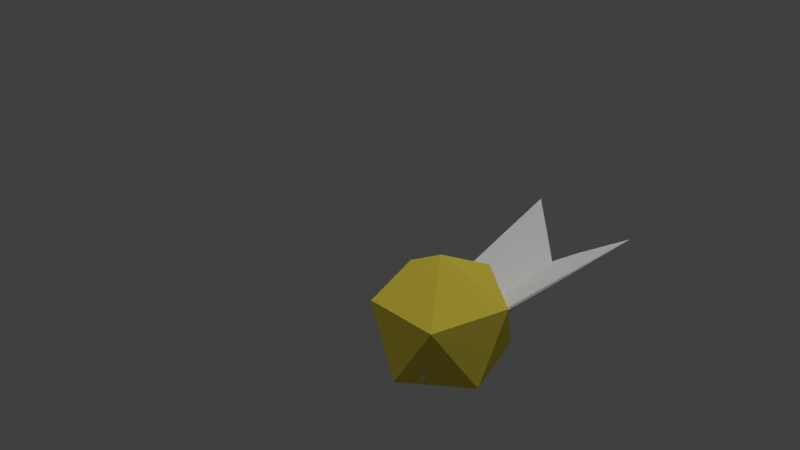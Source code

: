 # Source: Shly_new_rigged.blend  (saved by Blender 2.78.0; exported with 4.5.12 LTS)
import bpy
from mathutils import Matrix  # noqa: F401  (used for matrix-valued properties, if any)

bpy.ops.wm.read_factory_settings(use_empty=True)
scene = bpy.context.scene
scene.name = 'Scene'

# ---- collections
col_collection_1 = bpy.data.collections.new('Collection 1'); scene.collection.children.link(col_collection_1)

# ---- materials (node trees are filled in below, after node groups)
mat_material_005 = bpy.data.materials.new('Material.005')
mat_material_005.alpha_threshold = 0.0
mat_material_005.use_transparent_shadow = False
mat_material_005.roughness = 0.5
mat_material_004 = bpy.data.materials.new('Material.004')
mat_material_004.alpha_threshold = 0.0
mat_material_004.use_transparent_shadow = False
mat_material_004.roughness = 0.5
mat_material = bpy.data.materials.new('Material')
mat_material.alpha_threshold = 0.0
mat_material.use_transparent_shadow = False
mat_material.diffuse_color = (0.8, 0.6701, 0.06782, 1.0)
mat_material.roughness = 0.5
mat_material_001 = bpy.data.materials.new('Material.001')
mat_material_001.alpha_threshold = 0.0
mat_material_001.use_transparent_shadow = False
mat_material_001.diffuse_color = (0.03207, 0.03207, 0.03207, 1.0)
mat_material_001.specular_color = (1.0, 0.07768, 0.06154)
mat_material_001.roughness = 0.5
mat_material_001.specular_intensity = 1.0
mat_material_003 = bpy.data.materials.new('Material.003')
mat_material_003.alpha_threshold = 0.0
mat_material_003.use_transparent_shadow = False
mat_material_003.diffuse_color = (0.8, 0.001878, 0.0, 1.0)
mat_material_003.roughness = 0.5
mat_material_003.specular_intensity = 1.0

# ---- material node trees

# ---- world
world_world = bpy.data.worlds.new('World'); scene.world = world_world
world_world.color = (0.05088, 0.05088, 0.05088)
world_world.use_sun_shadow = False
world_world.sun_shadow_jitter_overblur = 0.0
world_world.cycles.sampling_method = 'MANUAL'

# ---- cameras
cam_camera = bpy.data.cameras.new('Camera')
cam_camera.clip_end = 100.0
cam_camera.lens = 35.0
cam_camera.sensor_width = 32.0
cam_camera.sensor_height = 18.0
cam_camera.ortho_scale = 7.314
cam_camera.dof.focus_distance = 0.0
cam_camera.dof.aperture_fstop = 128.0

# ---- lights
light_spot_001 = bpy.data.lights.new('Spot.001', 'SPOT')
light_spot_001.transmission_factor = 0.0
light_spot_001.energy = 100.0
light_spot_001.shadow_buffer_clip_start = 0.5
light_spot_001.shadow_soft_size = 0.1
light_spot_001.shadow_maximum_resolution = 0.006
light_spot_001.use_absolute_resolution = True
light_spot = bpy.data.lights.new('Spot', 'SPOT')
light_spot.transmission_factor = 0.0
light_spot.energy = 100.0
light_spot.shadow_buffer_clip_start = 0.5
light_spot.shadow_soft_size = 0.1
light_spot.shadow_maximum_resolution = 0.006
light_spot.use_absolute_resolution = True
light_sun = bpy.data.lights.new('Sun', 'SUN')
light_sun.transmission_factor = 0.0
light_sun.angle = 0.1993
light_sun.energy = 1.0
light_sun.shadow_buffer_clip_start = 0.5
light_sun.shadow_soft_size = 0.1
light_sun.shadow_cascade_max_distance = 1000.0
light_lamp = bpy.data.lights.new('Lamp', 'POINT')
light_lamp.transmission_factor = 0.0
light_lamp.cutoff_distance = 30.0
light_lamp.energy = 100.0
light_lamp.shadow_buffer_clip_start = 1.001
light_lamp.shadow_soft_size = 0.1
light_lamp.shadow_maximum_resolution = 0.006
light_lamp.use_absolute_resolution = True

# ---- meshes
me_plane_001 = bpy.data.meshes.new('Plane.001')
me_plane_001.from_pydata([(-1.725, -1.0, -0.05), (0.5125, -0.3625, 2.787e-08), (-1.0, 1.0, -0.05), (1.0, 1.0, 0.0), (0.5125, -0.3625, -0.1), (1.0, 1.0, -0.1), (-1.362, 0.0, 0.0), (-0.6061, -0.6812, 1.393e-08), (0.7563, 0.3188, 1.393e-08), (0.0, 1.0, 0.0), (-1.362, 0.0, -0.1), (-0.6061, -0.6812, -0.1), (0.7563, 0.3188, -0.1), (0.0, 1.0, -0.1), (1.0, 1.0, -0.05), (0.5125, -0.3625, -0.05), (-0.6061, -0.6812, -0.05), (0.0, 1.0, -0.05), (-1.362, 0.0, -0.05), (0.7563, 0.3188, -0.05), (-0.303, 0.1594, -0.1), (-0.303, 0.1594, 6.967e-09)], [], [(21, 8, 3, 9), (20, 13, 5, 12), (19, 12, 5, 14), (18, 10, 0), (17, 13, 2), (16, 11, 4, 15), (0, 11, 16), (0, 16, 7), (7, 16, 15, 1), (14, 5, 13, 17), (3, 14, 17, 9), (9, 17, 2), (2, 10, 18), (2, 18, 6), (6, 18, 0), (15, 4, 12, 19), (1, 15, 19, 8), (8, 19, 14, 3), (10, 2, 13, 20), (0, 10, 20, 11), (11, 20, 12, 4), (7, 1, 8, 21), (0, 7, 21, 6), (6, 21, 9, 2)])
me_plane_001.materials.append(mat_material_005)
me_plane_001.use_remesh_preserve_volume = False
me_plane_001.use_remesh_preserve_attributes = False
me_plane_001.use_mirror_vertex_groups = False
me_plane_001.update()
me_plane_002 = bpy.data.meshes.new('Plane.002')
me_plane_002.from_pydata([(-1.725, -1.0, -0.05), (0.5125, -0.3625, 2.787e-08), (-1.0, 1.0, -0.05), (1.0, 1.0, 0.0), (0.5125, -0.3625, -0.1), (1.0, 1.0, -0.1), (-1.362, 0.0, 0.0), (-0.6061, -0.6812, 1.393e-08), (0.7563, 0.3188, 1.393e-08), (0.0, 1.0, 0.0), (-1.362, 0.0, -0.1), (-0.6061, -0.6812, -0.1), (0.7563, 0.3188, -0.1), (0.0, 1.0, -0.1), (1.0, 1.0, -0.05), (0.5125, -0.3625, -0.05), (-0.6061, -0.6812, -0.05), (0.0, 1.0, -0.05), (-1.362, 0.0, -0.05), (0.7563, 0.3188, -0.05), (-0.303, 0.1594, -0.1), (-0.303, 0.1594, 6.967e-09)], [], [(21, 8, 3, 9), (20, 13, 5, 12), (19, 12, 5, 14), (18, 10, 0), (17, 13, 2), (16, 11, 4, 15), (0, 11, 16), (0, 16, 7), (7, 16, 15, 1), (14, 5, 13, 17), (3, 14, 17, 9), (9, 17, 2), (2, 10, 18), (2, 18, 6), (6, 18, 0), (15, 4, 12, 19), (1, 15, 19, 8), (8, 19, 14, 3), (10, 2, 13, 20), (0, 10, 20, 11), (11, 20, 12, 4), (7, 1, 8, 21), (0, 7, 21, 6), (6, 21, 9, 2)])
me_plane_002.materials.append(mat_material_004)
me_plane_002.use_remesh_preserve_volume = False
me_plane_002.use_remesh_preserve_attributes = False
me_plane_002.use_mirror_vertex_groups = False
me_plane_002.update()
me_solid_002 = bpy.data.meshes.new('Solid.002')
me_solid_002.from_pydata([(0.8507, 0.5257, 0.0), (-0.8507, 0.5257, 0.0), (0.8507, -0.5257, 0.0), (-0.8507, -0.5257, 0.0), (0.5257, 0.0, 0.8507), (0.5257, 0.0, -0.8507), (-0.5257, 0.0, 0.8507), (-0.5257, 0.0, -0.8507), (0.0, 0.8507, 0.5257), (0.0, -0.8507, 0.5257), (0.0, 0.8507, -0.5257), (0.0, -0.8507, -0.5257), (-0.638, 0.607, -0.1314), (-0.4253, 0.6882, -0.2629), (-0.2127, 0.7694, -0.3943), (-0.7694, -0.3943, 0.2127), (-0.6882, -0.2629, 0.4253), (-0.607, -0.1314, 0.638), (0.3943, -0.2127, 0.7694), (0.2629, -0.4253, 0.6882), (0.1314, -0.638, 0.607), (0.7694, 0.3943, -0.2127), (0.6882, 0.2629, -0.4253), (0.607, 0.1314, -0.638), (-0.3943, 0.2127, -0.7694), (-0.2629, 0.4253, -0.6882), (-0.1314, 0.638, -0.607), (0.2629, 0.0, -0.8507), (0.0, 0.0, -0.8507), (-0.2629, 0.0, -0.8507), (0.2629, 0.0, 0.8507), (0.0, 0.0, 0.8507), (-0.2629, 0.0, 0.8507), (0.638, 0.607, -0.1314), (0.4253, 0.6882, -0.2629), (0.2127, 0.7694, -0.3943), (0.7694, 0.3943, 0.2127), (0.6882, 0.2629, 0.4253), (0.607, 0.1314, 0.638), (-0.3943, 0.2127, 0.7694), (-0.2629, 0.4253, 0.6882), (-0.1314, 0.638, 0.607), (0.7694, -0.3943, -0.2127), (0.6882, -0.2629, -0.4253), (0.607, -0.1314, -0.638), (-0.7694, -0.3943, -0.2127), (-0.6882, -0.2629, -0.4253), (-0.607, -0.1314, -0.638), (-0.3943, -0.2127, 0.7694), (-0.2629, -0.4253, 0.6882), (-0.1314, -0.638, 0.607), (-0.638, -0.607, 0.1314), (-0.4253, -0.6882, 0.2629), (-0.2127, -0.7694, 0.3943), (-0.3943, -0.2127, -0.7694), (-0.2629, -0.4253, -0.6882), (-0.1314, -0.638, -0.607), (0.638, 0.607, 0.1314), (0.4253, 0.6882, 0.2629), (0.2127, 0.7694, 0.3943), (-0.8507, 0.2629, 0.0), (-0.8507, 0.0, 0.0), (-0.8507, -0.2629, 0.0), (0.8507, 0.2629, 0.0), (0.8507, 0.0, 0.0), (0.8507, -0.2629, 0.0), (0.638, -0.607, -0.1314), (0.4253, -0.6882, -0.2629), (0.2127, -0.7694, -0.3943), (-0.7694, 0.3943, 0.2127), (-0.6882, 0.2629, 0.4253), (-0.607, 0.1314, 0.638), (0.3943, 0.2127, -0.7694), (0.2629, 0.4253, -0.6882), (0.1314, 0.638, -0.607), (0.0, -0.8507, 0.2629), (0.0, -0.8507, 0.0), (0.0, -0.8507, -0.2629), (0.0, 0.8507, 0.2629), (0.0, 0.8507, 0.0), (0.0, 0.8507, -0.2629), (0.638, -0.607, 0.1314), (0.4253, -0.6882, 0.2629), (0.2127, -0.7694, 0.3943), (-0.638, -0.607, -0.1314), (-0.4253, -0.6882, -0.2629), (-0.2127, -0.7694, -0.3943), (-0.638, 0.607, 0.1314), (-0.4253, 0.6882, 0.2629), (-0.2127, 0.7694, 0.3943), (0.3943, 0.2127, 0.7694), (0.2629, 0.4253, 0.6882), (0.1314, 0.638, 0.607), (-0.7694, 0.3943, -0.2127), (-0.6882, 0.2629, -0.4253), (-0.607, 0.1314, -0.638), (0.3943, -0.2127, -0.7694), (0.2629, -0.4253, -0.6882), (0.1314, -0.638, -0.607), (0.7694, -0.3943, 0.2127), (0.6882, -0.2629, 0.4253), (0.607, -0.1314, 0.638), (0.1314, -0.2127, -0.7694), (0.0, -0.4253, -0.6882), (-0.1314, -0.2127, -0.7694), (-0.1314, 0.2127, -0.7694), (0.0, 0.4253, -0.6882), (0.1314, 0.2127, -0.7694), (-0.1314, -0.2127, 0.7694), (0.0, -0.4253, 0.6882), (0.1314, -0.2127, 0.7694), (0.1314, 0.2127, 0.7694), (0.0, 0.4253, 0.6882), (-0.1314, 0.2127, 0.7694), (-0.7694, 0.1314, -0.2127), (-0.6882, 0.0, -0.4253), (-0.7694, -0.1314, -0.2127), (-0.7694, -0.1314, 0.2127), (-0.6882, 0.0, 0.4253), (-0.7694, 0.1314, 0.2127), (0.7694, -0.1314, -0.2127), (0.6882, 0.0, -0.4253), (0.7694, 0.1314, -0.2127), (0.7694, 0.1314, 0.2127), (0.6882, 0.0, 0.4253), (0.7694, -0.1314, 0.2127), (-0.2127, -0.7694, 0.1314), (-0.4253, -0.6882, 0.0), (-0.2127, -0.7694, -0.1314), (0.2127, -0.7694, -0.1314), (0.4253, -0.6882, 0.0), (0.2127, -0.7694, 0.1314), (-0.2127, 0.7694, -0.1314), (-0.4253, 0.6882, 0.0), (-0.2127, 0.7694, 0.1314), (0.2127, 0.7694, 0.1314), (0.4253, 0.6882, 0.0), (0.2127, 0.7694, -0.1314), (-0.3441, -0.5568, -0.4755), (-0.5568, -0.4755, -0.3441), (-0.4755, -0.3441, -0.5568), (-0.4755, -0.3441, 0.5568), (-0.5568, -0.4755, 0.3441), (-0.3441, -0.5568, 0.4755), (-0.4755, 0.3441, -0.5568), (-0.5568, 0.4755, -0.3441), (-0.3441, 0.5568, -0.4755), (-0.3441, 0.5568, 0.4755), (-0.5568, 0.4755, 0.3441), (-0.4755, 0.3441, 0.5568), (0.4755, -0.3441, -0.5568), (0.5568, -0.4755, -0.3441), (0.3441, -0.5568, -0.4755), (0.3441, -0.5568, 0.4755), (0.5568, -0.4755, 0.3441), (0.4755, -0.3441, 0.5568), (0.3441, 0.5568, -0.4755), (0.5568, 0.4755, -0.3441), (0.4755, 0.3441, -0.5568), (0.4755, 0.3441, 0.5568), (0.5568, 0.4755, 0.3441), (0.3441, 0.5568, 0.4755), (0.4253, 0.5763, 0.231), (0.2127, 0.6576, 0.3624), (-0.4253, 0.5763, 0.231), (-0.2127, 0.6576, 0.3624), (-0.4253, 0.5763, -0.2947), (-0.2127, 0.6576, -0.1633), (-0.4253, 0.5763, -0.03187), (-0.2127, 0.6576, 0.09956), (0.2127, 0.6576, 0.09956), (0.4253, 0.5763, -0.03187), (0.2127, 0.6576, -0.1633), (0.4253, 0.5763, -0.2947), (-0.3441, 0.4449, 0.4437), (-0.5568, 0.3637, 0.3122), (-0.4755, 0.2322, 0.5249), (-0.6882, 0.151, 0.3935), (0.6882, 0.151, 0.3935), (0.4755, 0.2322, 0.5249), (0.5568, 0.3637, 0.3122), (0.3441, 0.4449, 0.4437)], [], [(0, 57, 36), (0, 21, 33), (2, 99, 81), (2, 66, 42), (1, 69, 87), (1, 12, 93), (3, 51, 15), (3, 45, 84), (0, 33, 57), (1, 87, 12), (2, 81, 66), (3, 84, 51), (4, 101, 38), (5, 23, 44), (6, 71, 17), (7, 47, 95), (8, 41, 92), (9, 20, 50), (10, 74, 26), (11, 56, 98), (96, 27, 5), (97, 102, 96), (98, 103, 97), (96, 102, 27), (102, 28, 27), (97, 103, 102), (103, 104, 102), (102, 104, 28), (104, 29, 28), (98, 56, 103), (56, 55, 103), (103, 55, 104), (55, 54, 104), (104, 54, 29), (54, 7, 29), (24, 29, 7), (25, 105, 24), (26, 106, 25), (24, 105, 29), (105, 28, 29), (25, 106, 105), (106, 107, 105), (105, 107, 28), (107, 27, 28), (26, 74, 106), (74, 73, 106), (106, 73, 107), (73, 72, 107), (107, 72, 27), (72, 5, 27), (48, 32, 6), (49, 108, 48), (50, 109, 49), (48, 108, 32), (108, 31, 32), (49, 109, 108), (109, 110, 108), (108, 110, 31), (110, 30, 31), (50, 20, 109), (20, 19, 109), (109, 19, 110), (19, 18, 110), (110, 18, 30), (18, 4, 30), (90, 30, 4), (91, 111, 90), (92, 112, 91), (90, 111, 30), (111, 31, 30), (91, 112, 111), (112, 113, 111), (111, 113, 31), (113, 32, 31), (92, 41, 112), (41, 40, 112), (112, 40, 113), (40, 39, 113), (113, 39, 32), (39, 6, 32), (93, 60, 1), (94, 114, 93), (95, 115, 94), (93, 114, 60), (114, 61, 60), (94, 115, 114), (115, 116, 114), (114, 116, 61), (116, 62, 61), (95, 47, 115), (47, 46, 115), (115, 46, 116), (46, 45, 116), (116, 45, 62), (45, 3, 62), (15, 62, 3), (16, 117, 15), (17, 118, 16), (15, 117, 62), (117, 61, 62), (16, 118, 117), (118, 119, 117), (117, 119, 61), (119, 60, 61), (17, 71, 118), (71, 70, 118), (118, 70, 119), (70, 69, 119), (119, 69, 60), (69, 1, 60), (42, 65, 2), (43, 120, 42), (44, 121, 43), (42, 120, 65), (120, 64, 65), (43, 121, 120), (121, 122, 120), (120, 122, 64), (122, 63, 64), (44, 23, 121), (23, 22, 121), (121, 22, 122), (22, 21, 122), (122, 21, 63), (21, 0, 63), (36, 63, 0), (37, 123, 36), (38, 124, 37), (36, 123, 63), (123, 64, 63), (37, 124, 123), (124, 125, 123), (123, 125, 64), (125, 65, 64), (38, 101, 124), (101, 100, 124), (124, 100, 125), (100, 99, 125), (125, 99, 65), (99, 2, 65), (53, 75, 9), (52, 126, 53), (51, 127, 52), (53, 126, 75), (126, 76, 75), (52, 127, 126), (127, 128, 126), (126, 128, 76), (128, 77, 76), (51, 84, 127), (84, 85, 127), (127, 85, 128), (85, 86, 128), (128, 86, 77), (86, 11, 77), (68, 77, 11), (67, 129, 68), (66, 130, 67), (68, 129, 77), (129, 76, 77), (67, 130, 129), (130, 131, 129), (129, 131, 76), (131, 75, 76), (66, 81, 130), (81, 82, 130), (130, 82, 131), (82, 83, 131), (131, 83, 75), (83, 9, 75), (14, 80, 10), (13, 132, 14), (12, 133, 13), (14, 132, 80), (132, 79, 80), (135, 59, 163, 170), (88, 148, 175, 164), (132, 134, 79), (134, 78, 79), (12, 87, 133), (87, 88, 133), (133, 88, 134), (161, 159, 179, 181), (134, 89, 78), (89, 8, 78), (59, 78, 8), (70, 149, 176, 177), (57, 136, 58), (59, 135, 78), (135, 79, 78), (58, 136, 135), (89, 134, 169, 165), (135, 137, 79), (137, 80, 79), (57, 33, 136), (33, 34, 136), (159, 37, 178, 179), (34, 35, 137), (137, 35, 80), (35, 10, 80), (86, 56, 11), (85, 138, 86), (84, 139, 85), (86, 138, 56), (138, 55, 56), (85, 139, 138), (139, 140, 138), (138, 140, 55), (140, 54, 55), (84, 45, 139), (45, 46, 139), (139, 46, 140), (46, 47, 140), (140, 47, 54), (47, 7, 54), (17, 48, 6), (16, 141, 17), (15, 142, 16), (17, 141, 48), (141, 49, 48), (16, 142, 141), (142, 143, 141), (141, 143, 49), (143, 50, 49), (15, 51, 142), (51, 52, 142), (142, 52, 143), (52, 53, 143), (143, 53, 50), (53, 9, 50), (95, 24, 7), (94, 144, 95), (93, 145, 94), (95, 144, 24), (144, 25, 24), (94, 145, 144), (145, 146, 144), (144, 146, 25), (146, 26, 25), (93, 12, 145), (12, 13, 145), (145, 13, 146), (13, 14, 146), (146, 14, 26), (14, 10, 26), (89, 41, 8), (13, 133, 168, 166), (87, 148, 88), (89, 147, 41), (147, 40, 41), (148, 70, 177, 175), (59, 161, 181, 163), (147, 149, 40), (149, 39, 40), (87, 69, 148), (69, 70, 148), (134, 88, 164, 169), (70, 71, 149), (149, 71, 39), (71, 6, 39), (44, 96, 5), (43, 150, 44), (42, 151, 43), (44, 150, 96), (150, 97, 96), (43, 151, 150), (151, 152, 150), (150, 152, 97), (152, 98, 97), (42, 66, 151), (66, 67, 151), (151, 67, 152), (67, 68, 152), (152, 68, 98), (68, 11, 98), (83, 20, 9), (82, 153, 83), (81, 154, 82), (83, 153, 20), (153, 19, 20), (82, 154, 153), (154, 155, 153), (153, 155, 19), (155, 18, 19), (81, 99, 154), (99, 100, 154), (154, 100, 155), (100, 101, 155), (155, 101, 18), (101, 4, 18), (35, 74, 10), (34, 156, 35), (33, 157, 34), (35, 156, 74), (156, 73, 74), (34, 157, 156), (157, 158, 156), (156, 158, 73), (158, 72, 73), (33, 21, 157), (21, 22, 157), (157, 22, 158), (22, 23, 158), (158, 23, 72), (23, 5, 72), (38, 90, 4), (37, 159, 38), (36, 160, 37), (38, 159, 90), (159, 91, 90), (147, 89, 165, 174), (37, 160, 180, 178), (159, 161, 91), (161, 92, 91), (36, 57, 160), (57, 58, 160), (137, 135, 170, 172), (160, 58, 162, 180), (161, 59, 92), (59, 8, 92), (166, 168, 167), (168, 169, 167), (164, 165, 169), (162, 170, 163), (171, 172, 170), (171, 173, 172), (164, 174, 165), (164, 175, 174), (175, 176, 174), (175, 177, 176), (178, 180, 179), (180, 181, 179), (180, 162, 181), (162, 163, 181), (132, 13, 166, 167), (136, 34, 173, 171), (134, 132, 167, 169), (34, 137, 172, 173), (149, 147, 174, 176), (135, 136, 171, 170), (133, 134, 169, 168), (58, 135, 170, 162)])
me_solid_002.polygons.foreach_set('material_index', [0, 0, 0, 0, 0, 0, 0, 0, 0, 0, 0, 0, 0, 0, 0, 0, 0, 0, 0, 0, 0, 0, 0, 0, 0, 0, 0, 0, 0, 0, 0, 0, 0, 0, 0, 0, 0, 0, 0, 0, 0, 0, 0, 0, 0, 0, 0, 0, 0, 0, 0, 0, 0, 0, 0, 0, 0, 0, 0, 0, 0, 0, 0, 0, 0, 0, 0, 0, 0, 0, 0, 0, 0, 0, 0, 0, 0, 0, 0, 0, 0, 0, 0, 0, 0, 0, 0, 0, 0, 0, 0, 0, 0, 0, 0, 0, 0, 0, 0, 0, 0, 0, 0, 0, 0, 0, 0, 0, 0, 0, 0, 0, 0, 0, 0, 0, 0, 0, 0, 0, 0, 0, 0, 0, 0, 0, 0, 0, 0, 0, 0, 0, 0, 0, 0, 0, 0, 0, 0, 0, 0, 0, 0, 0, 0, 0, 0, 0, 0, 0, 0, 0, 0, 0, 0, 0, 0, 0, 0, 0, 0, 0, 0, 0, 0, 0, 0, 0, 0, 0, 0, 0, 0, 0, 0, 0, 0, 0, 0, 0, 0, 0, 0, 0, 0, 0, 0, 0, 0, 0, 0, 0, 0, 0, 0, 0, 0, 0, 0, 0, 0, 0, 0, 0, 0, 0, 0, 0, 0, 0, 0, 0, 0, 0, 0, 0, 0, 0, 0, 0, 0, 0, 0, 0, 0, 0, 0, 0, 0, 0, 0, 0, 0, 0, 0, 0, 0, 0, 0, 0, 0, 0, 0, 0, 0, 0, 0, 0, 0, 0, 0, 0, 0, 0, 0, 0, 0, 0, 0, 0, 0, 0, 0, 0, 0, 0, 0, 0, 0, 0, 0, 0, 0, 0, 0, 0, 0, 0, 0, 0, 0, 0, 0, 0, 0, 0, 0, 0, 0, 0, 0, 0, 0, 0, 0, 0, 0, 0, 0, 0, 0, 0, 0, 0, 0, 0, 0, 0, 0, 0, 0, 0, 0, 0, 0, 0, 0, 0, 0, 0, 2, 2, 2, 2, 2, 2, 2, 2, 2, 2, 2, 2, 2, 2, 0, 0, 0, 0, 0, 0, 0, 0])
me_solid_002.materials.append(mat_material)
me_solid_002.materials.append(mat_material_001)
me_solid_002.materials.append(mat_material_003)
me_solid_002.use_remesh_preserve_volume = False
me_solid_002.use_remesh_preserve_attributes = False
me_solid_002.use_mirror_vertex_groups = False
me_solid_002.update()
me_cube = bpy.data.meshes.new('Cube')
me_cube.from_pydata([], [], [])
me_cube.use_remesh_preserve_volume = False
me_cube.use_remesh_preserve_attributes = False
me_cube.use_mirror_vertex_groups = False
me_cube.update()
arm_armature = bpy.data.armatures.new('Armature')  # bones are not reproduced

# ---- objects
ob_armature = bpy.data.objects.new('Armature', arm_armature)
ob_plane_001 = bpy.data.objects.new('Plane.001', me_plane_001)
ob_plane_000 = bpy.data.objects.new('Plane.000', me_plane_002)
ob_solid_002 = bpy.data.objects.new('Solid.002', me_solid_002)
ob_spot_001 = bpy.data.objects.new('Spot.001', light_spot_001)
ob_cube_001 = bpy.data.objects.new('Cube.001', me_cube)
ob_spot = bpy.data.objects.new('Spot', light_spot)
ob_sun = bpy.data.objects.new('Sun', light_sun)
ob_lamp = bpy.data.objects.new('Lamp', light_lamp)
ob_camera = bpy.data.objects.new('Camera', cam_camera)

# ---- transforms, parenting, visibility, modifiers, constraints
ob_armature.location = (-0.006758, 0.01692, -0.4842)
ob_armature.show_in_front = True
ob_armature.lineart.crease_threshold = 0.0
ob_plane_001.parent = ob_armature
ob_plane_001.matrix_parent_inverse = Matrix(((-9.313e-10, 1.0, -4.371e-08, -0.01692), (-1.0, 1.192e-07, -5.211e-15, -1.849), (0.0, 4.371e-08, 1.0, -0.5158), (0.0, 0.0, 0.0, 1.0)))
ob_plane_001.location = (-1.838, -0.09619, 0.6192)
ob_plane_001.rotation_euler = (-0.4169, 0.1745, -3.783e-09)
ob_plane_001.scale = (1.303, 0.5318, 0.3313)
ob_plane_001.lineart.crease_threshold = 0.0
ob_plane_000.parent = ob_armature
ob_plane_000.matrix_parent_inverse = Matrix(((0.0, -1.0, 4.371e-08, 0.01692), (1.0, 1.192e-07, -5.211e-15, -1.838), (0.0, 4.371e-08, 1.0, -0.5158), (0.0, 0.0, 0.0, 1.0)))
ob_plane_000.location = (1.819, -0.2669, 0.59)
ob_plane_000.rotation_euler = (-0.4175, -0.1617, -0.09406)
ob_plane_000.scale = (-1.303, 0.5318, 0.3313)
ob_plane_000.lineart.crease_threshold = 0.0
ob_solid_002.parent = ob_armature
ob_solid_002.matrix_parent_inverse = Matrix(((1.0, 0.0, 0.0, 0.006758), (0.0, 0.0, 1.0, -0.5158), (0.0, -1.0, 0.0, 0.01692), (0.0, 0.0, 0.0, 1.0)))
ob_solid_002.location = (0.0, 0.0, 0.0)
ob_solid_002.rotation_euler = (-0.4857, -0.0, 0.0)
ob_solid_002.lineart.crease_threshold = 0.0
ob_spot_001.location = (-0.6342, -16.88, 17.98)
ob_spot_001.rotation_euler = (0.8188, -0.0, 0.0)
ob_spot_001.lineart.crease_threshold = 0.0
ob_cube_001.location = (1.09, 1.66, -0.125)
ob_cube_001.lineart.crease_threshold = 0.0
ob_spot.location = (1.09, 1.64, 22.27)
ob_spot.lineart.crease_threshold = 0.0
ob_sun.location = (-0.6502, -3.633, 3.778)
ob_sun.lineart.crease_threshold = 0.0
ob_lamp.location = (4.076, 1.005, 5.904)
ob_lamp.rotation_euler = (0.6503, 0.05522, 1.866)
ob_lamp.lock_rotations_4d = False
ob_lamp.empty_display_type = 'ARROWS'
ob_lamp.color = (0.0, 0.0, 0.0, 0.0)
ob_lamp.lineart.crease_threshold = 0.0
ob_camera.location = (6.507, -7.386, 5.618)
ob_camera.rotation_euler = (1.109, 0.0, 0.8149)
ob_camera.lock_rotations_4d = False
ob_camera.empty_display_type = 'ARROWS'
ob_camera.color = (0.0, 0.0, 0.0, 0.0)
ob_camera.display_type = 'WIRE'
ob_camera.lineart.crease_threshold = 0.0

# ---- collection membership
col_collection_1.objects.link(ob_armature)
col_collection_1.objects.link(ob_plane_001)
col_collection_1.objects.link(ob_plane_000)
col_collection_1.objects.link(ob_solid_002)
col_collection_1.objects.link(ob_spot_001)
col_collection_1.objects.link(ob_cube_001)
col_collection_1.objects.link(ob_spot)
col_collection_1.objects.link(ob_sun)
col_collection_1.objects.link(ob_lamp)
col_collection_1.objects.link(ob_camera)

# ---- scene / render settings (as saved in the file)
scene.camera = ob_camera
scene.frame_start = 1; scene.frame_end = 7; scene.frame_set(1)
scene.render.engine = 'BLENDER_EEVEE_NEXT'
scene.render.resolution_percentage = 50
scene.render.dither_intensity = 0.0
scene.cycles.use_denoising = False
scene.cycles.samples = 128
scene.cycles.sampling_pattern = 'TABULATED_SOBOL'
scene.cycles.light_sampling_threshold = 0.0
scene.cycles.use_adaptive_sampling = False
scene.cycles.use_light_tree = False
scene.cycles.blur_glossy = 0.0
scene.cycles.sample_clamp_indirect = 0.0
scene.view_settings.view_transform = 'Standard'
bpy.context.view_layer.update()
